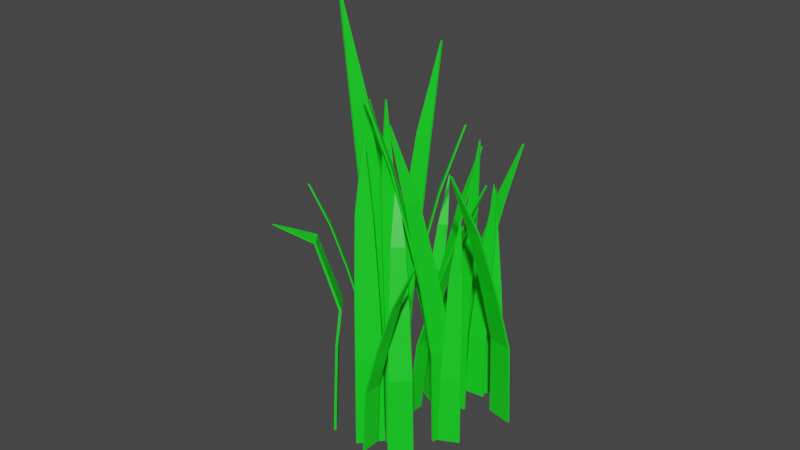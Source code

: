 # Source: Gras_01_rdy.blend  (saved by Blender 3.0.42; exported with 4.5.12 LTS)
import bpy
from mathutils import Matrix  # noqa: F401  (used for matrix-valued properties, if any)

bpy.ops.wm.read_factory_settings(use_empty=True)
scene = bpy.context.scene
scene.name = 'Scene'

# ---- collections
col_gras_01 = bpy.data.collections.new('Gras_01'); scene.collection.children.link(col_gras_01)

# ---- materials (node trees are filled in below, after node groups)
mat_material = bpy.data.materials.new('Material')
mat_material.alpha_threshold = 0.0
mat_material.use_transparent_shadow = False
mat_material.line_color = (0.0, 0.0, 0.0, 1.0)

# ---- material node trees
mat_material.use_nodes = True; mat_material.node_tree.nodes.clear()
_N = mat_material.node_tree.nodes; _L = mat_material.node_tree.links
n0 = _N.new('ShaderNodeOutputMaterial'); n0.name = 'Material Output'; n0.location = (300, 300)
n1 = _N.new('ShaderNodeBsdfPrincipled'); n1.name = 'Principled BSDF'; n1.location = (10, 300)
n1.distribution = 'GGX'
n1.subsurface_method = 'BURLEY'
n1.inputs[0].default_value = (0.009299, 0.8, 0.0178, 1.0)
n1.inputs[2].default_value = 0.4
n1.inputs[3].default_value = 1.45
n1.inputs[27].default_value = (0.0, 0.0, 0.0, 1.0)
n1.inputs[28].default_value = 1.0
_L.new(n1.outputs[0], n0.inputs[0])
n0.is_active_output = True

# ---- world
world_world = bpy.data.worlds.new('World'); scene.world = world_world
world_world.use_nodes = True; world_world.node_tree.nodes.clear()
_N = world_world.node_tree.nodes; _L = world_world.node_tree.links
n0 = _N.new('ShaderNodeOutputWorld'); n0.name = 'World Output'; n0.location = (300, 300)
n1 = _N.new('ShaderNodeBackground'); n1.name = 'Background'; n1.location = (10, 300)
n1.inputs[0].default_value = (0.05088, 0.05088, 0.05088, 1.0)
_L.new(n1.outputs[0], n0.inputs[0])
n0.is_active_output = True
world_world.color = (0.05088, 0.05088, 0.05088)
world_world.use_sun_shadow = False
world_world.sun_shadow_jitter_overblur = 0.0

# ---- meshes
me_cube_022 = bpy.data.meshes.new('Cube.022')
me_cube_022.from_pydata([(3.505, 1.992, 3.464), (3.709, 2.138, -0.3675), (3.507, 0.5428, 3.461), (3.709, 0.5657, -0.3676), (3.396, 1.993, 3.46), (3.591, 2.138, -0.3676), (3.398, 0.5443, 3.457), (3.591, 0.5657, -0.3677), (3.305, 1.708, 4.877), (3.304, 0.4726, 4.877), (3.183, 1.708, 4.877), (3.182, 0.4726, 4.877), (4.447, 1.133, 7.458), (4.452, 0.2568, 7.476), (4.347, 1.177, 7.506), (4.351, 0.3002, 7.524), (6.64, -0.5852, 7.566), (6.64, -0.6375, 7.566), (6.508, -0.587, 7.568), (6.508, -0.6394, 7.568), (2.506, 3.094, 3.377), (2.54, 3.245, -0.291), (1.181, 2.878, 3.377), (1.101, 3.01, -0.291), (2.489, 3.201, 3.377), (2.522, 3.353, -0.291), (1.163, 2.986, 3.377), (1.083, 3.118, -0.291), (2.499, 2.525, 6.162), (1.368, 2.342, 6.162), (2.482, 2.632, 6.162), (1.351, 2.45, 6.162), (2.443, 1.884, 8.975), (1.626, 1.754, 8.975), (2.426, 1.985, 8.975), (1.609, 1.854, 8.975), (2.028, 1.364, 11.73), (1.98, 1.356, 11.73), (2.01, 1.472, 11.73), (1.962, 1.464, 11.73), (-1.143, 1.923, 3.819), (-1.326, 1.984, -0.5399), (-1.205, 0.7201, 3.819), (-1.393, 0.6783, -0.5399), (-1.242, 1.929, 3.819), (-1.424, 1.989, -0.5399), (-1.304, 0.7252, 3.819), (-1.491, 0.6833, -0.5399), (-0.2666, 1.79, 7.129), (-0.3198, 0.7632, 7.129), (-0.3677, 1.795, 7.129), (-0.4209, 0.7684, 7.129), (0.7745, 1.593, 10.47), (0.7358, 0.8517, 10.47), (0.6801, 1.598, 10.47), (0.6414, 0.8566, 10.47), (2.127, 1.174, 13.56), (2.124, 1.13, 13.56), (2.028, 1.179, 13.56), (2.026, 1.135, 13.56), (0.8455, -0.3558, 3.932), (0.9996, -0.224, -0.653), (-0.2054, 0.3527, 3.932), (-0.1411, 0.5449, -0.653), (0.904, -0.269, 3.932), (1.057, -0.1383, -0.653), (-0.147, 0.4394, 3.932), (-0.08339, 0.6305, -0.653), (0.2496, -1.073, 7.414), (-0.6466, -0.4686, 7.414), (0.3091, -0.9848, 7.414), (-0.5871, -0.3804, 7.414), (-0.492, -1.905, 10.93), (-1.139, -1.468, 10.93), (-0.4364, -1.822, 10.93), (-1.084, -1.386, 10.93), (-1.603, -2.896, 14.18), (-1.641, -2.871, 14.18), (-1.546, -2.81, 14.18), (-1.583, -2.785, 14.18), (2.494, -2.903, 2.788), (2.35, -2.878, 0.2981), (2.588, -3.809, 2.788), (2.452, -3.863, 0.2981), (2.419, -2.91, 2.788), (2.276, -2.886, 0.2981), (2.513, -3.817, 2.788), (2.378, -3.87, 0.2981), (3.165, -2.901, 4.679), (3.245, -3.674, 4.679), (3.089, -2.909, 4.679), (3.168, -3.682, 4.679), (3.966, -2.927, 6.588), (4.024, -3.486, 6.588), (3.895, -2.934, 6.588), (3.952, -3.493, 6.588), (5.026, -3.083, 8.353), (5.029, -3.116, 8.353), (4.952, -3.091, 8.353), (4.955, -3.124, 8.353), (-4.97, 1.88, 3.274), (-5.157, 1.801, -0.1877), (-4.182, 0.8873, 3.274), (-4.301, 0.7235, -0.1877), (-5.052, 1.815, 3.274), (-5.238, 1.736, -0.1877), (-4.264, 0.8222, 3.274), (-4.382, 0.6592, -0.1877), (-4.186, 2.384, 5.902), (-3.514, 1.537, 5.902), (-4.269, 2.318, 5.902), (-3.597, 1.471, 5.902), (-3.228, 2.953, 8.557), (-2.743, 2.342, 8.557), (-3.306, 2.891, 8.557), (-2.82, 2.28, 8.557), (-1.869, 3.563, 11.01), (-1.841, 3.527, 11.01), (-1.95, 3.499, 11.01), (-1.922, 3.463, 11.01), (-1.518, -4.379, 2.29), (-1.06, -4.692, -0.05735), (-2.307, -4.179, 2.29), (-1.896, -4.49, -0.05735), (-1.502, -4.31, 2.29), (-1.039, -4.626, -0.05735), (-2.29, -4.11, 2.29), (-1.875, -4.424, -0.05735), (-1.248, -4.442, 4.072), (-1.94, -4.229, 4.072), (-1.232, -4.376, 4.072), (-1.924, -4.163, 4.072), (-1.664, -5.093, 5.872), (-2.171, -4.959, 5.872), (-1.639, -5.028, 5.872), (-2.147, -4.894, 5.872), (-2.26, -6.711, 7.535), (-2.288, -6.705, 7.535), (-2.248, -6.634, 7.535), (-2.276, -6.628, 7.535), (-1.643, 2.864, 2.454), (-1.578, 2.961, -0.2953), (-2.626, 3.079, 2.454), (-2.645, 3.193, -0.2953), (-1.625, 2.944, 2.454), (-1.56, 3.041, -0.2953), (-2.609, 3.159, 2.454), (-2.628, 3.274, -0.2953), (-1.804, 2.47, 4.542), (-2.643, 2.655, 4.542), (-1.787, 2.55, 4.542), (-2.626, 2.734, 4.542), (-2.02, 2.039, 6.65), (-2.626, 2.173, 6.65), (-2.004, 2.114, 6.65), (-2.61, 2.248, 6.65), (-2.453, 1.791, 8.718), (-2.488, 1.799, 8.718), (-2.435, 1.871, 8.718), (-2.471, 1.879, 8.718), (0.1065, -3.757, 3.459), (-0.005227, -3.903, -0.5501), (1.172, -4.187, 3.459), (1.151, -4.369, -0.5501), (0.07101, -3.845, 3.459), (-0.04023, -3.99, -0.5501), (1.136, -4.275, 3.459), (1.116, -4.456, -0.5501), (0.4993, -3.009, 6.503), (1.408, -3.375, 6.503), (0.4632, -3.098, 6.503), (1.372, -3.465, 6.503), (0.9996, -2.131, 9.578), (1.656, -2.396, 9.578), (0.9659, -2.215, 9.578), (1.622, -2.48, 9.578), (1.798, -1.043, 12.42), (1.836, -1.058, 12.42), (1.763, -1.13, 12.42), (1.801, -1.145, 12.42), (-1.159, 2.934, 3.434), (-1.26, 3.126, -0.2707), (-2.148, 2.006, 3.434), (-2.333, 2.119, -0.2707), (-1.236, 3.016, 3.434), (-1.336, 3.207, -0.2707), (-2.225, 2.088, 3.434), (-2.409, 2.199, -0.2707), (-0.552, 2.142, 6.247), (-1.396, 1.35, 6.247), (-0.63, 2.225, 6.247), (-1.474, 1.433, 6.247), (0.1398, 1.17, 9.089), (-0.4699, 0.5986, 9.089), (0.06699, 1.248, 9.089), (-0.5427, 0.6762, 9.089), (0.9101, -0.225, 11.71), (0.8744, -0.2585, 11.71), (0.8344, -0.1444, 11.71), (0.7987, -0.1779, 11.71), (-1.19, -0.4214, 2.607), (-0.7762, -0.7942, -0.8597), (-0.5554, 0.3072, 2.613), (-0.08809, -0.00331, -0.8541), (-1.129, -0.4737, 2.613), (-0.717, -0.8458, -0.8543), (-0.4954, 0.255, 2.618), (-0.02883, -0.05494, -0.8487), (-1.924, 0.2812, 5.199), (-1.383, 0.9026, 5.204), (-1.863, 0.228, 5.205), (-1.322, 0.8494, 5.209), (-2.734, 1.107, 7.809), (-2.344, 1.555, 7.812), (-2.677, 1.057, 7.814), (-2.287, 1.506, 7.817), (-3.611, 2.212, 10.2), (-3.588, 2.238, 10.2), (-3.552, 2.16, 10.2), (-3.529, 2.187, 10.2), (-1.145, -1.769, 2.637), (-0.9976, -1.744, -0.7339), (-1.539, -0.9245, 2.637), (-1.425, -0.8278, -0.7339), (-1.075, -1.736, 2.637), (-0.9287, -1.712, -0.7339), (-1.469, -0.892, 2.637), (-1.357, -0.7956, -0.7339), (-1.792, -1.995, 5.197), (-2.128, -1.275, 5.197), (-1.721, -1.962, 5.197), (-2.057, -1.242, 5.197), (-2.574, -2.239, 7.782), (-2.817, -1.719, 7.782), (-2.508, -2.208, 7.782), (-2.75, -1.688, 7.782), (-3.65, -2.443, 10.17), (-3.664, -2.412, 10.17), (-3.581, -2.411, 10.17), (-3.595, -2.38, 10.17), (0.9044, 3.935, 2.901), (0.9425, 4.116, -0.2658), (-0.2529, 3.862, 2.901), (-0.3136, 4.037, -0.2658), (0.8984, 4.03, 2.901), (0.9365, 4.211, -0.2658), (-0.2589, 3.957, 2.901), (-0.3196, 4.131, -0.2658), (0.873, 3.082, 5.306), (-0.1141, 3.02, 5.306), (0.8668, 3.179, 5.306), (-0.1203, 3.117, 5.306), (0.7999, 2.065, 7.735), (0.08679, 2.02, 7.735), (0.7941, 2.156, 7.735), (0.08104, 2.111, 7.735), (0.5477, 0.7263, 9.979), (0.5059, 0.7237, 9.979), (0.5418, 0.8206, 9.979), (0.4999, 0.818, 9.979), (0.006534, -2.381, 2.873), (0.164, -2.433, -0.8763), (0.05606, -1.346, 2.873), (0.2177, -1.309, -0.8763), (0.09198, -2.385, 2.873), (0.2484, -2.437, -0.8763), (0.1415, -1.35, 2.873), (0.3021, -1.313, -0.8763), (-0.7478, -2.269, 5.721), (-0.7053, -1.386, 5.721), (-0.6608, -2.273, 5.721), (-0.6184, -1.39, 5.721), (-1.644, -2.103, 8.597), (-1.613, -1.465, 8.597), (-1.563, -2.107, 8.597), (-1.532, -1.469, 8.597), (-2.808, -1.747, 11.25), (-2.807, -1.709, 11.25), (-2.724, -1.751, 11.25), (-2.722, -1.713, 11.25), (1.067, 2.017, 3.281), (1.063, 2.151, -0.9308), (-0.00094, 1.554, 3.281), (-0.09588, 1.648, -0.9308), (1.03, 2.104, 3.281), (1.026, 2.238, -0.9308), (-0.0386, 1.641, 3.281), (-0.1336, 1.735, -0.9308), (1.182, 1.537, 6.479), (0.2702, 1.144, 6.479), (1.144, 1.624, 6.479), (0.2327, 1.231, 6.479), (1.27, 0.9873, 9.709), (0.6113, 0.7041, 9.709), (1.235, 1.068, 9.709), (0.5761, 0.7851, 9.709), (1.032, 0.4618, 12.88), (0.9933, 0.4451, 12.88), (0.9942, 0.5489, 12.88), (0.9556, 0.5322, 12.88), (-3.258, -0.9184, 2.605), (-3.166, -0.8526, -0.07055), (-4.082, -0.3884, 2.605), (-4.061, -0.2779, -0.07055), (-3.215, -0.8513, 2.605), (-3.123, -0.7854, -0.07055), (-4.039, -0.3213, 2.605), (-4.018, -0.2107, -0.07055), (-3.539, -1.223, 4.638), (-4.242, -0.7702, 4.638), (-3.496, -1.156, 4.638), (-4.199, -0.7034, 4.638), (-3.882, -1.543, 6.69), (-4.389, -1.215, 6.69), (-3.842, -1.48, 6.69), (-4.349, -1.152, 6.69), (-4.361, -1.623, 8.703), (-4.391, -1.603, 8.703), (-4.318, -1.555, 8.703), (-4.348, -1.536, 8.703), (-2.363, -1.28, 2.614), (-2.268, -1.221, -0.8925), (-3.143, -0.7046, 2.614), (-3.115, -0.5968, -0.8925), (-2.316, -1.216, 2.614), (-2.221, -1.157, -0.8925), (-3.096, -0.6411, 2.614), (-3.068, -0.5332, -0.8925), (-2.66, -1.563, 5.277), (-3.325, -1.071, 5.277), (-2.613, -1.5, 5.277), (-3.278, -1.008, 5.277), (-3.019, -1.857, 7.967), (-3.499, -1.501, 7.967), (-2.975, -1.798, 7.967), (-3.455, -1.442, 7.967), (-3.497, -1.906, 10.6), (-3.525, -1.885, 10.6), (-3.45, -1.842, 10.6), (-3.478, -1.821, 10.6), (1.323, 3.646, 2.576), (1.409, 3.518, -0.06214), (1.95, 4.38, 2.576), (2.09, 4.314, -0.06214), (1.383, 3.594, 2.576), (1.469, 3.466, -0.06214), (2.011, 4.328, 2.576), (2.15, 4.263, -0.06214), (0.8312, 4.159, 4.579), (1.367, 4.785, 4.579), (0.8929, 4.106, 4.579), (1.428, 4.732, 4.579), (0.2659, 4.793, 6.602), (0.6529, 5.245, 6.602), (0.3235, 4.744, 6.602), (0.7105, 5.196, 6.602), (-0.388, 5.72, 8.471), (-0.3653, 5.747, 8.471), (-0.3281, 5.669, 8.471), (-0.3054, 5.696, 8.471), (-0.914, -2.357, 2.382), (-1.024, -2.248, -0.2562), (-1.388, -3.199, 2.382), (-1.538, -3.162, -0.2562), (-0.9835, -2.318, 2.382), (-1.092, -2.21, -0.2562), (-1.457, -3.16, 2.382), (-1.607, -3.123, -0.2562), (-0.3327, -2.766, 4.385), (-0.7371, -3.484, 4.385), (-0.4034, -2.726, 4.385), (-0.8078, -3.444, 4.385), (0.3445, -3.278, 6.408), (0.05222, -3.797, 6.408), (0.2785, -3.241, 6.408), (-0.0138, -3.76, 6.408), (1.165, -4.062, 8.277), (1.148, -4.092, 8.277), (1.097, -4.023, 8.277), (1.08, -4.054, 8.277), (-2.958, -3.193, 2.793), (-2.783, -3.146, -0.2853), (-3.531, -2.222, 2.793), (-3.406, -2.093, -0.2853), (-2.877, -3.146, 2.793), (-2.704, -3.1, -0.2853), (-3.451, -2.175, 2.793), (-3.326, -2.046, -0.2853), (-3.71, -3.541, 5.131), (-4.199, -2.713, 5.131), (-3.629, -3.493, 5.131), (-4.117, -2.665, 5.131), (-4.624, -3.926, 7.492), (-4.977, -3.327, 7.492), (-4.548, -3.881, 7.492), (-4.901, -3.282, 7.492), (-5.895, -4.297, 9.674), (-5.916, -4.262, 9.674), (-5.816, -4.25, 9.674), (-5.837, -4.215, 9.674), (1.696, 1.372, 4.433), (1.631, 1.595, -0.8087), (0.4643, 0.6089, 4.433), (0.2941, 0.7661, -0.8087), (1.633, 1.474, 4.433), (1.569, 1.695, -0.8087), (0.4013, 0.7105, 4.433), (0.2319, 0.8664, -0.8087), (2.164, 0.4145, 8.414), (1.114, -0.2363, 8.414), (2.1, 0.5179, 8.414), (1.05, -0.1329, 8.414), (2.684, -0.7489, 12.43), (1.925, -1.219, 12.43), (2.624, -0.6522, 12.43), (1.865, -1.122, 12.43), (3.196, -2.372, 16.15), (3.151, -2.4, 16.15), (3.134, -2.272, 16.15), (3.089, -2.3, 16.15), (2.288, -0.541, 3.073), (2.297, -0.3548, -0.1111), (1.15, -0.795, 3.073), (1.062, -0.6306, -0.1111), (2.267, -0.4471, 3.073), (2.277, -0.262, -0.1111), (1.129, -0.7011, 3.073), (1.042, -0.5378, -0.1111), (2.39, -1.393, 5.491), (1.42, -1.609, 5.491), (2.369, -1.297, 5.491), (1.398, -1.514, 5.491), (2.477, -2.414, 7.933), (1.776, -2.57, 7.933), (2.457, -2.325, 7.933), (1.756, -2.481, 7.933), (2.436, -3.783, 10.19), (2.395, -3.792, 10.19), (2.416, -3.691, 10.19), (2.375, -3.7, 10.19), (-4.018, -1.228, 2.355), (-4.001, -1.114, -0.3677), (-4.989, -1.453, 2.355), (-5.055, -1.359, -0.3677), (-4.036, -1.149, 2.355), (-4.019, -1.035, -0.3677), (-5.008, -1.374, 2.355), (-5.073, -1.28, -0.3677), (-3.995, -1.649, 4.423), (-4.824, -1.841, 4.423), (-4.013, -1.571, 4.423), (-4.842, -1.762, 4.423), (-4.005, -2.127, 6.512), (-4.604, -2.264, 6.512), (-4.022, -2.053, 6.512), (-4.621, -2.19, 6.512), (-4.287, -2.533, 8.56), (-4.322, -2.541, 8.56), (-4.305, -2.453, 8.56), (-4.34, -2.462, 8.56)], [], [(0, 4, 10, 8), (3, 2, 6, 7), (7, 6, 4, 5), (5, 1, 3, 7), (1, 0, 2, 3), (5, 4, 0, 1), (11, 9, 13, 15), (6, 2, 9, 11), (4, 6, 11, 10), (2, 0, 8, 9), (12, 14, 18, 16), (8, 10, 14, 12), (9, 8, 12, 13), (10, 11, 15, 14), (16, 18, 19, 17), (13, 12, 16, 17), (14, 15, 19, 18), (15, 13, 17, 19), (20, 24, 30, 28), (23, 22, 26, 27), (27, 26, 24, 25), (25, 21, 23, 27), (21, 20, 22, 23), (25, 24, 20, 21), (31, 29, 33, 35), (26, 22, 29, 31), (24, 26, 31, 30), (22, 20, 28, 29), (32, 34, 38, 36), (28, 30, 34, 32), (29, 28, 32, 33), (30, 31, 35, 34), (36, 38, 39, 37), (33, 32, 36, 37), (34, 35, 39, 38), (35, 33, 37, 39), (40, 44, 50, 48), (43, 42, 46, 47), (47, 46, 44, 45), (45, 41, 43, 47), (41, 40, 42, 43), (45, 44, 40, 41), (51, 49, 53, 55), (46, 42, 49, 51), (44, 46, 51, 50), (42, 40, 48, 49), (52, 54, 58, 56), (48, 50, 54, 52), (49, 48, 52, 53), (50, 51, 55, 54), (56, 58, 59, 57), (53, 52, 56, 57), (54, 55, 59, 58), (55, 53, 57, 59), (60, 64, 70, 68), (63, 62, 66, 67), (67, 66, 64, 65), (65, 61, 63, 67), (61, 60, 62, 63), (65, 64, 60, 61), (71, 69, 73, 75), (66, 62, 69, 71), (64, 66, 71, 70), (62, 60, 68, 69), (72, 74, 78, 76), (68, 70, 74, 72), (69, 68, 72, 73), (70, 71, 75, 74), (76, 78, 79, 77), (73, 72, 76, 77), (74, 75, 79, 78), (75, 73, 77, 79), (80, 84, 90, 88), (83, 82, 86, 87), (87, 86, 84, 85), (85, 81, 83, 87), (81, 80, 82, 83), (85, 84, 80, 81), (91, 89, 93, 95), (86, 82, 89, 91), (84, 86, 91, 90), (82, 80, 88, 89), (92, 94, 98, 96), (88, 90, 94, 92), (89, 88, 92, 93), (90, 91, 95, 94), (96, 98, 99, 97), (93, 92, 96, 97), (94, 95, 99, 98), (95, 93, 97, 99), (100, 104, 110, 108), (103, 102, 106, 107), (107, 106, 104, 105), (105, 101, 103, 107), (101, 100, 102, 103), (105, 104, 100, 101), (111, 109, 113, 115), (106, 102, 109, 111), (104, 106, 111, 110), (102, 100, 108, 109), (112, 114, 118, 116), (108, 110, 114, 112), (109, 108, 112, 113), (110, 111, 115, 114), (116, 118, 119, 117), (113, 112, 116, 117), (114, 115, 119, 118), (115, 113, 117, 119), (120, 124, 130, 128), (123, 122, 126, 127), (127, 126, 124, 125), (125, 121, 123, 127), (121, 120, 122, 123), (125, 124, 120, 121), (131, 129, 133, 135), (126, 122, 129, 131), (124, 126, 131, 130), (122, 120, 128, 129), (132, 134, 138, 136), (128, 130, 134, 132), (129, 128, 132, 133), (130, 131, 135, 134), (136, 138, 139, 137), (133, 132, 136, 137), (134, 135, 139, 138), (135, 133, 137, 139), (140, 144, 150, 148), (143, 142, 146, 147), (147, 146, 144, 145), (145, 141, 143, 147), (141, 140, 142, 143), (145, 144, 140, 141), (151, 149, 153, 155), (146, 142, 149, 151), (144, 146, 151, 150), (142, 140, 148, 149), (152, 154, 158, 156), (148, 150, 154, 152), (149, 148, 152, 153), (150, 151, 155, 154), (156, 158, 159, 157), (153, 152, 156, 157), (154, 155, 159, 158), (155, 153, 157, 159), (160, 164, 170, 168), (163, 162, 166, 167), (167, 166, 164, 165), (165, 161, 163, 167), (161, 160, 162, 163), (165, 164, 160, 161), (171, 169, 173, 175), (166, 162, 169, 171), (164, 166, 171, 170), (162, 160, 168, 169), (172, 174, 178, 176), (168, 170, 174, 172), (169, 168, 172, 173), (170, 171, 175, 174), (176, 178, 179, 177), (173, 172, 176, 177), (174, 175, 179, 178), (175, 173, 177, 179), (180, 184, 190, 188), (183, 182, 186, 187), (187, 186, 184, 185), (185, 181, 183, 187), (181, 180, 182, 183), (185, 184, 180, 181), (191, 189, 193, 195), (186, 182, 189, 191), (184, 186, 191, 190), (182, 180, 188, 189), (192, 194, 198, 196), (188, 190, 194, 192), (189, 188, 192, 193), (190, 191, 195, 194), (196, 198, 199, 197), (193, 192, 196, 197), (194, 195, 199, 198), (195, 193, 197, 199), (200, 204, 210, 208), (203, 202, 206, 207), (207, 206, 204, 205), (205, 201, 203, 207), (201, 200, 202, 203), (205, 204, 200, 201), (211, 209, 213, 215), (206, 202, 209, 211), (204, 206, 211, 210), (202, 200, 208, 209), (212, 214, 218, 216), (208, 210, 214, 212), (209, 208, 212, 213), (210, 211, 215, 214), (216, 218, 219, 217), (213, 212, 216, 217), (214, 215, 219, 218), (215, 213, 217, 219), (220, 224, 230, 228), (223, 222, 226, 227), (227, 226, 224, 225), (225, 221, 223, 227), (221, 220, 222, 223), (225, 224, 220, 221), (231, 229, 233, 235), (226, 222, 229, 231), (224, 226, 231, 230), (222, 220, 228, 229), (232, 234, 238, 236), (228, 230, 234, 232), (229, 228, 232, 233), (230, 231, 235, 234), (236, 238, 239, 237), (233, 232, 236, 237), (234, 235, 239, 238), (235, 233, 237, 239), (240, 244, 250, 248), (243, 242, 246, 247), (247, 246, 244, 245), (245, 241, 243, 247), (241, 240, 242, 243), (245, 244, 240, 241), (251, 249, 253, 255), (246, 242, 249, 251), (244, 246, 251, 250), (242, 240, 248, 249), (252, 254, 258, 256), (248, 250, 254, 252), (249, 248, 252, 253), (250, 251, 255, 254), (256, 258, 259, 257), (253, 252, 256, 257), (254, 255, 259, 258), (255, 253, 257, 259), (260, 264, 270, 268), (263, 262, 266, 267), (267, 266, 264, 265), (265, 261, 263, 267), (261, 260, 262, 263), (265, 264, 260, 261), (271, 269, 273, 275), (266, 262, 269, 271), (264, 266, 271, 270), (262, 260, 268, 269), (272, 274, 278, 276), (268, 270, 274, 272), (269, 268, 272, 273), (270, 271, 275, 274), (276, 278, 279, 277), (273, 272, 276, 277), (274, 275, 279, 278), (275, 273, 277, 279), (280, 284, 290, 288), (283, 282, 286, 287), (287, 286, 284, 285), (285, 281, 283, 287), (281, 280, 282, 283), (285, 284, 280, 281), (291, 289, 293, 295), (286, 282, 289, 291), (284, 286, 291, 290), (282, 280, 288, 289), (292, 294, 298, 296), (288, 290, 294, 292), (289, 288, 292, 293), (290, 291, 295, 294), (296, 298, 299, 297), (293, 292, 296, 297), (294, 295, 299, 298), (295, 293, 297, 299), (300, 304, 310, 308), (303, 302, 306, 307), (307, 306, 304, 305), (305, 301, 303, 307), (301, 300, 302, 303), (305, 304, 300, 301), (311, 309, 313, 315), (306, 302, 309, 311), (304, 306, 311, 310), (302, 300, 308, 309), (312, 314, 318, 316), (308, 310, 314, 312), (309, 308, 312, 313), (310, 311, 315, 314), (316, 318, 319, 317), (313, 312, 316, 317), (314, 315, 319, 318), (315, 313, 317, 319), (320, 324, 330, 328), (323, 322, 326, 327), (327, 326, 324, 325), (325, 321, 323, 327), (321, 320, 322, 323), (325, 324, 320, 321), (331, 329, 333, 335), (326, 322, 329, 331), (324, 326, 331, 330), (322, 320, 328, 329), (332, 334, 338, 336), (328, 330, 334, 332), (329, 328, 332, 333), (330, 331, 335, 334), (336, 338, 339, 337), (333, 332, 336, 337), (334, 335, 339, 338), (335, 333, 337, 339), (340, 344, 350, 348), (343, 342, 346, 347), (347, 346, 344, 345), (345, 341, 343, 347), (341, 340, 342, 343), (345, 344, 340, 341), (351, 349, 353, 355), (346, 342, 349, 351), (344, 346, 351, 350), (342, 340, 348, 349), (352, 354, 358, 356), (348, 350, 354, 352), (349, 348, 352, 353), (350, 351, 355, 354), (356, 358, 359, 357), (353, 352, 356, 357), (354, 355, 359, 358), (355, 353, 357, 359), (360, 364, 370, 368), (363, 362, 366, 367), (367, 366, 364, 365), (365, 361, 363, 367), (361, 360, 362, 363), (365, 364, 360, 361), (371, 369, 373, 375), (366, 362, 369, 371), (364, 366, 371, 370), (362, 360, 368, 369), (372, 374, 378, 376), (368, 370, 374, 372), (369, 368, 372, 373), (370, 371, 375, 374), (376, 378, 379, 377), (373, 372, 376, 377), (374, 375, 379, 378), (375, 373, 377, 379), (380, 384, 390, 388), (383, 382, 386, 387), (387, 386, 384, 385), (385, 381, 383, 387), (381, 380, 382, 383), (385, 384, 380, 381), (391, 389, 393, 395), (386, 382, 389, 391), (384, 386, 391, 390), (382, 380, 388, 389), (392, 394, 398, 396), (388, 390, 394, 392), (389, 388, 392, 393), (390, 391, 395, 394), (396, 398, 399, 397), (393, 392, 396, 397), (394, 395, 399, 398), (395, 393, 397, 399), (400, 404, 410, 408), (403, 402, 406, 407), (407, 406, 404, 405), (405, 401, 403, 407), (401, 400, 402, 403), (405, 404, 400, 401), (411, 409, 413, 415), (406, 402, 409, 411), (404, 406, 411, 410), (402, 400, 408, 409), (412, 414, 418, 416), (408, 410, 414, 412), (409, 408, 412, 413), (410, 411, 415, 414), (416, 418, 419, 417), (413, 412, 416, 417), (414, 415, 419, 418), (415, 413, 417, 419), (420, 424, 430, 428), (423, 422, 426, 427), (427, 426, 424, 425), (425, 421, 423, 427), (421, 420, 422, 423), (425, 424, 420, 421), (431, 429, 433, 435), (426, 422, 429, 431), (424, 426, 431, 430), (422, 420, 428, 429), (432, 434, 438, 436), (428, 430, 434, 432), (429, 428, 432, 433), (430, 431, 435, 434), (436, 438, 439, 437), (433, 432, 436, 437), (434, 435, 439, 438), (435, 433, 437, 439), (440, 444, 450, 448), (443, 442, 446, 447), (447, 446, 444, 445), (445, 441, 443, 447), (441, 440, 442, 443), (445, 444, 440, 441), (451, 449, 453, 455), (446, 442, 449, 451), (444, 446, 451, 450), (442, 440, 448, 449), (452, 454, 458, 456), (448, 450, 454, 452), (449, 448, 452, 453), (450, 451, 455, 454), (456, 458, 459, 457), (453, 452, 456, 457), (454, 455, 459, 458), (455, 453, 457, 459)])
_uv = me_cube_022.uv_layers.new(name='UVMap')
_uv.uv.foreach_set('vector', [0.625, 0.5, 0.625, 0.25, 0.625, 0.25, 0.625, 0.5, 0.375, 0.75, 0.625, 0.75, 0.625, 1.0, 0.375, 1.0, 0.375, 0.0, 0.625, 0.0, 0.625, 0.25, 0.375, 0.25, 0.125, 0.5, 0.375, 0.5, 0.375, 0.75, 0.125, 0.75, 0.375, 0.5, 0.625, 0.5, 0.625, 0.75, 0.375, 0.75, 0.375, 0.25, 0.625, 0.25, 0.625, 0.5, 0.375, 0.5, 0.625, 1.0, 0.625, 0.75, 0.625, 0.75, 0.625, 1.0, 0.625, 1.0, 0.625, 0.75, 0.625, 0.75, 0.625, 1.0, 0.625, 0.25, 0.625, 0.0, 0.625, 0.0, 0.625, 0.25, 0.625, 0.75, 0.625, 0.5, 0.625, 0.5, 0.625, 0.75, 0.625, 0.5, 0.625, 0.25, 0.625, 0.25, 0.625, 0.5, 0.625, 0.5, 0.625, 0.25, 0.625, 0.25, 0.625, 0.5, 0.625, 0.75, 0.625, 0.5, 0.625, 0.5, 0.625, 0.75, 0.625, 0.25, 0.625, 0.0, 0.625, 0.0, 0.625, 0.25, 0.625, 0.5, 0.875, 0.5, 0.875, 0.75, 0.625, 0.75, 0.625, 0.75, 0.625, 0.5, 0.625, 0.5, 0.625, 0.75, 0.625, 0.25, 0.625, 0.0, 0.625, 0.0, 0.625, 0.25, 0.625, 1.0, 0.625, 0.75, 0.625, 0.75, 0.625, 1.0, 0.625, 0.5, 0.625, 0.25, 0.625, 0.25, 0.625, 0.5, 0.375, 0.75, 0.625, 0.75, 0.625, 1.0, 0.375, 1.0, 0.375, 0.0, 0.625, 0.0, 0.625, 0.25, 0.375, 0.25, 0.125, 0.5, 0.375, 0.5, 0.375, 0.75, 0.125, 0.75, 0.375, 0.5, 0.625, 0.5, 0.625, 0.75, 0.375, 0.75, 0.375, 0.25, 0.625, 0.25, 0.625, 0.5, 0.375, 0.5, 0.625, 1.0, 0.625, 0.75, 0.625, 0.75, 0.625, 1.0, 0.625, 1.0, 0.625, 0.75, 0.625, 0.75, 0.625, 1.0, 0.625, 0.25, 0.625, 0.0, 0.625, 0.0, 0.625, 0.25, 0.625, 0.75, 0.625, 0.5, 0.625, 0.5, 0.625, 0.75, 0.625, 0.5, 0.625, 0.25, 0.625, 0.25, 0.625, 0.5, 0.625, 0.5, 0.625, 0.25, 0.625, 0.25, 0.625, 0.5, 0.625, 0.75, 0.625, 0.5, 0.625, 0.5, 0.625, 0.75, 0.625, 0.25, 0.625, 0.0, 0.625, 0.0, 0.625, 0.25, 0.625, 0.5, 0.875, 0.5, 0.875, 0.75, 0.625, 0.75, 0.625, 0.75, 0.625, 0.5, 0.625, 0.5, 0.625, 0.75, 0.625, 0.25, 0.625, 0.0, 0.625, 0.0, 0.625, 0.25, 0.625, 1.0, 0.625, 0.75, 0.625, 0.75, 0.625, 1.0, 0.625, 0.5, 0.625, 0.25, 0.625, 0.25, 0.625, 0.5, 0.375, 0.75, 0.625, 0.75, 0.625, 1.0, 0.375, 1.0, 0.375, 0.0, 0.625, 0.0, 0.625, 0.25, 0.375, 0.25, 0.125, 0.5, 0.375, 0.5, 0.375, 0.75, 0.125, 0.75, 0.375, 0.5, 0.625, 0.5, 0.625, 0.75, 0.375, 0.75, 0.375, 0.25, 0.625, 0.25, 0.625, 0.5, 0.375, 0.5, 0.625, 1.0, 0.625, 0.75, 0.625, 0.75, 0.625, 1.0, 0.625, 1.0, 0.625, 0.75, 0.625, 0.75, 0.625, 1.0, 0.625, 0.25, 0.625, 0.0, 0.625, 0.0, 0.625, 0.25, 0.625, 0.75, 0.625, 0.5, 0.625, 0.5, 0.625, 0.75, 0.625, 0.5, 0.625, 0.25, 0.625, 0.25, 0.625, 0.5, 0.625, 0.5, 0.625, 0.25, 0.625, 0.25, 0.625, 0.5, 0.625, 0.75, 0.625, 0.5, 0.625, 0.5, 0.625, 0.75, 0.625, 0.25, 0.625, 0.0, 0.625, 0.0, 0.625, 0.25, 0.625, 0.5, 0.875, 0.5, 0.875, 0.75, 0.625, 0.75, 0.625, 0.75, 0.625, 0.5, 0.625, 0.5, 0.625, 0.75, 0.625, 0.25, 0.625, 0.0, 0.625, 0.0, 0.625, 0.25, 0.625, 1.0, 0.625, 0.75, 0.625, 0.75, 0.625, 1.0, 0.625, 0.5, 0.625, 0.25, 0.625, 0.25, 0.625, 0.5, 0.375, 0.75, 0.625, 0.75, 0.625, 1.0, 0.375, 1.0, 0.375, 0.0, 0.625, 0.0, 0.625, 0.25, 0.375, 0.25, 0.125, 0.5, 0.375, 0.5, 0.375, 0.75, 0.125, 0.75, 0.375, 0.5, 0.625, 0.5, 0.625, 0.75, 0.375, 0.75, 0.375, 0.25, 0.625, 0.25, 0.625, 0.5, 0.375, 0.5, 0.625, 1.0, 0.625, 0.75, 0.625, 0.75, 0.625, 1.0, 0.625, 1.0, 0.625, 0.75, 0.625, 0.75, 0.625, 1.0, 0.625, 0.25, 0.625, 0.0, 0.625, 0.0, 0.625, 0.25, 0.625, 0.75, 0.625, 0.5, 0.625, 0.5, 0.625, 0.75, 0.625, 0.5, 0.625, 0.25, 0.625, 0.25, 0.625, 0.5, 0.625, 0.5, 0.625, 0.25, 0.625, 0.25, 0.625, 0.5, 0.625, 0.75, 0.625, 0.5, 0.625, 0.5, 0.625, 0.75, 0.625, 0.25, 0.625, 0.0, 0.625, 0.0, 0.625, 0.25, 0.625, 0.5, 0.875, 0.5, 0.875, 0.75, 0.625, 0.75, 0.625, 0.75, 0.625, 0.5, 0.625, 0.5, 0.625, 0.75, 0.625, 0.25, 0.625, 0.0, 0.625, 0.0, 0.625, 0.25, 0.625, 1.0, 0.625, 0.75, 0.625, 0.75, 0.625, 1.0, 0.625, 0.5, 0.625, 0.25, 0.625, 0.25, 0.625, 0.5, 0.375, 0.75, 0.625, 0.75, 0.625, 1.0, 0.375, 1.0, 0.375, 0.0, 0.625, 0.0, 0.625, 0.25, 0.375, 0.25, 0.125, 0.5, 0.375, 0.5, 0.375, 0.75, 0.125, 0.75, 0.375, 0.5, 0.625, 0.5, 0.625, 0.75, 0.375, 0.75, 0.375, 0.25, 0.625, 0.25, 0.625, 0.5, 0.375, 0.5, 0.625, 1.0, 0.625, 0.75, 0.625, 0.75, 0.625, 1.0, 0.625, 1.0, 0.625, 0.75, 0.625, 0.75, 0.625, 1.0, 0.625, 0.25, 0.625, 0.0, 0.625, 0.0, 0.625, 0.25, 0.625, 0.75, 0.625, 0.5, 0.625, 0.5, 0.625, 0.75, 0.625, 0.5, 0.625, 0.25, 0.625, 0.25, 0.625, 0.5, 0.625, 0.5, 0.625, 0.25, 0.625, 0.25, 0.625, 0.5, 0.625, 0.75, 0.625, 0.5, 0.625, 0.5, 0.625, 0.75, 0.625, 0.25, 0.625, 0.0, 0.625, 0.0, 0.625, 0.25, 0.625, 0.5, 0.875, 0.5, 0.875, 0.75, 0.625, 0.75, 0.625, 0.75, 0.625, 0.5, 0.625, 0.5, 0.625, 0.75, 0.625, 0.25, 0.625, 0.0, 0.625, 0.0, 0.625, 0.25, 0.625, 1.0, 0.625, 0.75, 0.625, 0.75, 0.625, 1.0, 0.625, 0.5, 0.625, 0.25, 0.625, 0.25, 0.625, 0.5, 0.375, 0.75, 0.625, 0.75, 0.625, 1.0, 0.375, 1.0, 0.375, 0.0, 0.625, 0.0, 0.625, 0.25, 0.375, 0.25, 0.125, 0.5, 0.375, 0.5, 0.375, 0.75, 0.125, 0.75, 0.375, 0.5, 0.625, 0.5, 0.625, 0.75, 0.375, 0.75, 0.375, 0.25, 0.625, 0.25, 0.625, 0.5, 0.375, 0.5, 0.625, 1.0, 0.625, 0.75, 0.625, 0.75, 0.625, 1.0, 0.625, 1.0, 0.625, 0.75, 0.625, 0.75, 0.625, 1.0, 0.625, 0.25, 0.625, 0.0, 0.625, 0.0, 0.625, 0.25, 0.625, 0.75, 0.625, 0.5, 0.625, 0.5, 0.625, 0.75, 0.625, 0.5, 0.625, 0.25, 0.625, 0.25, 0.625, 0.5, 0.625, 0.5, 0.625, 0.25, 0.625, 0.25, 0.625, 0.5, 0.625, 0.75, 0.625, 0.5, 0.625, 0.5, 0.625, 0.75, 0.625, 0.25, 0.625, 0.0, 0.625, 0.0, 0.625, 0.25, 0.625, 0.5, 0.875, 0.5, 0.875, 0.75, 0.625, 0.75, 0.625, 0.75, 0.625, 0.5, 0.625, 0.5, 0.625, 0.75, 0.625, 0.25, 0.625, 0.0, 0.625, 0.0, 0.625, 0.25, 0.625, 1.0, 0.625, 0.75, 0.625, 0.75, 0.625, 1.0, 0.625, 0.5, 0.625, 0.25, 0.625, 0.25, 0.625, 0.5, 0.375, 0.75, 0.625, 0.75, 0.625, 1.0, 0.375, 1.0, 0.375, 0.0, 0.625, 0.0, 0.625, 0.25, 0.375, 0.25, 0.125, 0.5, 0.375, 0.5, 0.375, 0.75, 0.125, 0.75, 0.375, 0.5, 0.625, 0.5, 0.625, 0.75, 0.375, 0.75, 0.375, 0.25, 0.625, 0.25, 0.625, 0.5, 0.375, 0.5, 0.625, 1.0, 0.625, 0.75, 0.625, 0.75, 0.625, 1.0, 0.625, 1.0, 0.625, 0.75, 0.625, 0.75, 0.625, 1.0, 0.625, 0.25, 0.625, 0.0, 0.625, 0.0, 0.625, 0.25, 0.625, 0.75, 0.625, 0.5, 0.625, 0.5, 0.625, 0.75, 0.625, 0.5, 0.625, 0.25, 0.625, 0.25, 0.625, 0.5, 0.625, 0.5, 0.625, 0.25, 0.625, 0.25, 0.625, 0.5, 0.625, 0.75, 0.625, 0.5, 0.625, 0.5, 0.625, 0.75, 0.625, 0.25, 0.625, 0.0, 0.625, 0.0, 0.625, 0.25, 0.625, 0.5, 0.875, 0.5, 0.875, 0.75, 0.625, 0.75, 0.625, 0.75, 0.625, 0.5, 0.625, 0.5, 0.625, 0.75, 0.625, 0.25, 0.625, 0.0, 0.625, 0.0, 0.625, 0.25, 0.625, 1.0, 0.625, 0.75, 0.625, 0.75, 0.625, 1.0, 0.625, 0.5, 0.625, 0.25, 0.625, 0.25, 0.625, 0.5, 0.375, 0.75, 0.625, 0.75, 0.625, 1.0, 0.375, 1.0, 0.375, 0.0, 0.625, 0.0, 0.625, 0.25, 0.375, 0.25, 0.125, 0.5, 0.375, 0.5, 0.375, 0.75, 0.125, 0.75, 0.375, 0.5, 0.625, 0.5, 0.625, 0.75, 0.375, 0.75, 0.375, 0.25, 0.625, 0.25, 0.625, 0.5, 0.375, 0.5, 0.625, 1.0, 0.625, 0.75, 0.625, 0.75, 0.625, 1.0, 0.625, 1.0, 0.625, 0.75, 0.625, 0.75, 0.625, 1.0, 0.625, 0.25, 0.625, 0.0, 0.625, 0.0, 0.625, 0.25, 0.625, 0.75, 0.625, 0.5, 0.625, 0.5, 0.625, 0.75, 0.625, 0.5, 0.625, 0.25, 0.625, 0.25, 0.625, 0.5, 0.625, 0.5, 0.625, 0.25, 0.625, 0.25, 0.625, 0.5, 0.625, 0.75, 0.625, 0.5, 0.625, 0.5, 0.625, 0.75, 0.625, 0.25, 0.625, 0.0, 0.625, 0.0, 0.625, 0.25, 0.625, 0.5, 0.875, 0.5, 0.875, 0.75, 0.625, 0.75, 0.625, 0.75, 0.625, 0.5, 0.625, 0.5, 0.625, 0.75, 0.625, 0.25, 0.625, 0.0, 0.625, 0.0, 0.625, 0.25, 0.625, 1.0, 0.625, 0.75, 0.625, 0.75, 0.625, 1.0, 0.625, 0.5, 0.625, 0.25, 0.625, 0.25, 0.625, 0.5, 0.375, 0.75, 0.625, 0.75, 0.625, 1.0, 0.375, 1.0, 0.375, 0.0, 0.625, 0.0, 0.625, 0.25, 0.375, 0.25, 0.125, 0.5, 0.375, 0.5, 0.375, 0.75, 0.125, 0.75, 0.375, 0.5, 0.625, 0.5, 0.625, 0.75, 0.375, 0.75, 0.375, 0.25, 0.625, 0.25, 0.625, 0.5, 0.375, 0.5, 0.625, 1.0, 0.625, 0.75, 0.625, 0.75, 0.625, 1.0, 0.625, 1.0, 0.625, 0.75, 0.625, 0.75, 0.625, 1.0, 0.625, 0.25, 0.625, 0.0, 0.625, 0.0, 0.625, 0.25, 0.625, 0.75, 0.625, 0.5, 0.625, 0.5, 0.625, 0.75, 0.625, 0.5, 0.625, 0.25, 0.625, 0.25, 0.625, 0.5, 0.625, 0.5, 0.625, 0.25, 0.625, 0.25, 0.625, 0.5, 0.625, 0.75, 0.625, 0.5, 0.625, 0.5, 0.625, 0.75, 0.625, 0.25, 0.625, 0.0, 0.625, 0.0, 0.625, 0.25, 0.625, 0.5, 0.875, 0.5, 0.875, 0.75, 0.625, 0.75, 0.625, 0.75, 0.625, 0.5, 0.625, 0.5, 0.625, 0.75, 0.625, 0.25, 0.625, 0.0, 0.625, 0.0, 0.625, 0.25, 0.625, 1.0, 0.625, 0.75, 0.625, 0.75, 0.625, 1.0, 0.625, 0.5, 0.625, 0.25, 0.625, 0.25, 0.625, 0.5, 0.375, 0.75, 0.625, 0.75, 0.625, 1.0, 0.375, 1.0, 0.375, 0.0, 0.625, 0.0, 0.625, 0.25, 0.375, 0.25, 0.125, 0.5, 0.375, 0.5, 0.375, 0.75, 0.125, 0.75, 0.375, 0.5, 0.625, 0.5, 0.625, 0.75, 0.375, 0.75, 0.375, 0.25, 0.625, 0.25, 0.625, 0.5, 0.375, 0.5, 0.625, 1.0, 0.625, 0.75, 0.625, 0.75, 0.625, 1.0, 0.625, 1.0, 0.625, 0.75, 0.625, 0.75, 0.625, 1.0, 0.625, 0.25, 0.625, 0.0, 0.625, 0.0, 0.625, 0.25, 0.625, 0.75, 0.625, 0.5, 0.625, 0.5, 0.625, 0.75, 0.625, 0.5, 0.625, 0.25, 0.625, 0.25, 0.625, 0.5, 0.625, 0.5, 0.625, 0.25, 0.625, 0.25, 0.625, 0.5, 0.625, 0.75, 0.625, 0.5, 0.625, 0.5, 0.625, 0.75, 0.625, 0.25, 0.625, 0.0, 0.625, 0.0, 0.625, 0.25, 0.625, 0.5, 0.875, 0.5, 0.875, 0.75, 0.625, 0.75, 0.625, 0.75, 0.625, 0.5, 0.625, 0.5, 0.625, 0.75, 0.625, 0.25, 0.625, 0.0, 0.625, 0.0, 0.625, 0.25, 0.625, 1.0, 0.625, 0.75, 0.625, 0.75, 0.625, 1.0, 0.625, 0.5, 0.625, 0.25, 0.625, 0.25, 0.625, 0.5, 0.375, 0.75, 0.625, 0.75, 0.625, 1.0, 0.375, 1.0, 0.375, 0.0, 0.625, 0.0, 0.625, 0.25, 0.375, 0.25, 0.125, 0.5, 0.375, 0.5, 0.375, 0.75, 0.125, 0.75, 0.375, 0.5, 0.625, 0.5, 0.625, 0.75, 0.375, 0.75, 0.375, 0.25, 0.625, 0.25, 0.625, 0.5, 0.375, 0.5, 0.625, 1.0, 0.625, 0.75, 0.625, 0.75, 0.625, 1.0, 0.625, 1.0, 0.625, 0.75, 0.625, 0.75, 0.625, 1.0, 0.625, 0.25, 0.625, 0.0, 0.625, 0.0, 0.625, 0.25, 0.625, 0.75, 0.625, 0.5, 0.625, 0.5, 0.625, 0.75, 0.625, 0.5, 0.625, 0.25, 0.625, 0.25, 0.625, 0.5, 0.625, 0.5, 0.625, 0.25, 0.625, 0.25, 0.625, 0.5, 0.625, 0.75, 0.625, 0.5, 0.625, 0.5, 0.625, 0.75, 0.625, 0.25, 0.625, 0.0, 0.625, 0.0, 0.625, 0.25, 0.625, 0.5, 0.875, 0.5, 0.875, 0.75, 0.625, 0.75, 0.625, 0.75, 0.625, 0.5, 0.625, 0.5, 0.625, 0.75, 0.625, 0.25, 0.625, 0.0, 0.625, 0.0, 0.625, 0.25, 0.625, 1.0, 0.625, 0.75, 0.625, 0.75, 0.625, 1.0, 0.625, 0.5, 0.625, 0.25, 0.625, 0.25, 0.625, 0.5, 0.375, 0.75, 0.625, 0.75, 0.625, 1.0, 0.375, 1.0, 0.375, 0.0, 0.625, 0.0, 0.625, 0.25, 0.375, 0.25, 0.125, 0.5, 0.375, 0.5, 0.375, 0.75, 0.125, 0.75, 0.375, 0.5, 0.625, 0.5, 0.625, 0.75, 0.375, 0.75, 0.375, 0.25, 0.625, 0.25, 0.625, 0.5, 0.375, 0.5, 0.625, 1.0, 0.625, 0.75, 0.625, 0.75, 0.625, 1.0, 0.625, 1.0, 0.625, 0.75, 0.625, 0.75, 0.625, 1.0, 0.625, 0.25, 0.625, 0.0, 0.625, 0.0, 0.625, 0.25, 0.625, 0.75, 0.625, 0.5, 0.625, 0.5, 0.625, 0.75, 0.625, 0.5, 0.625, 0.25, 0.625, 0.25, 0.625, 0.5, 0.625, 0.5, 0.625, 0.25, 0.625, 0.25, 0.625, 0.5, 0.625, 0.75, 0.625, 0.5, 0.625, 0.5, 0.625, 0.75, 0.625, 0.25, 0.625, 0.0, 0.625, 0.0, 0.625, 0.25, 0.625, 0.5, 0.875, 0.5, 0.875, 0.75, 0.625, 0.75, 0.625, 0.75, 0.625, 0.5, 0.625, 0.5, 0.625, 0.75, 0.625, 0.25, 0.625, 0.0, 0.625, 0.0, 0.625, 0.25, 0.625, 1.0, 0.625, 0.75, 0.625, 0.75, 0.625, 1.0, 0.625, 0.5, 0.625, 0.25, 0.625, 0.25, 0.625, 0.5, 0.375, 0.75, 0.625, 0.75, 0.625, 1.0, 0.375, 1.0, 0.375, 0.0, 0.625, 0.0, 0.625, 0.25, 0.375, 0.25, 0.125, 0.5, 0.375, 0.5, 0.375, 0.75, 0.125, 0.75, 0.375, 0.5, 0.625, 0.5, 0.625, 0.75, 0.375, 0.75, 0.375, 0.25, 0.625, 0.25, 0.625, 0.5, 0.375, 0.5, 0.625, 1.0, 0.625, 0.75, 0.625, 0.75, 0.625, 1.0, 0.625, 1.0, 0.625, 0.75, 0.625, 0.75, 0.625, 1.0, 0.625, 0.25, 0.625, 0.0, 0.625, 0.0, 0.625, 0.25, 0.625, 0.75, 0.625, 0.5, 0.625, 0.5, 0.625, 0.75, 0.625, 0.5, 0.625, 0.25, 0.625, 0.25, 0.625, 0.5, 0.625, 0.5, 0.625, 0.25, 0.625, 0.25, 0.625, 0.5, 0.625, 0.75, 0.625, 0.5, 0.625, 0.5, 0.625, 0.75, 0.625, 0.25, 0.625, 0.0, 0.625, 0.0, 0.625, 0.25, 0.625, 0.5, 0.875, 0.5, 0.875, 0.75, 0.625, 0.75, 0.625, 0.75, 0.625, 0.5, 0.625, 0.5, 0.625, 0.75, 0.625, 0.25, 0.625, 0.0, 0.625, 0.0, 0.625, 0.25, 0.625, 1.0, 0.625, 0.75, 0.625, 0.75, 0.625, 1.0, 0.625, 0.5, 0.625, 0.25, 0.625, 0.25, 0.625, 0.5, 0.375, 0.75, 0.625, 0.75, 0.625, 1.0, 0.375, 1.0, 0.375, 0.0, 0.625, 0.0, 0.625, 0.25, 0.375, 0.25, 0.125, 0.5, 0.375, 0.5, 0.375, 0.75, 0.125, 0.75, 0.375, 0.5, 0.625, 0.5, 0.625, 0.75, 0.375, 0.75, 0.375, 0.25, 0.625, 0.25, 0.625, 0.5, 0.375, 0.5, 0.625, 1.0, 0.625, 0.75, 0.625, 0.75, 0.625, 1.0, 0.625, 1.0, 0.625, 0.75, 0.625, 0.75, 0.625, 1.0, 0.625, 0.25, 0.625, 0.0, 0.625, 0.0, 0.625, 0.25, 0.625, 0.75, 0.625, 0.5, 0.625, 0.5, 0.625, 0.75, 0.625, 0.5, 0.625, 0.25, 0.625, 0.25, 0.625, 0.5, 0.625, 0.5, 0.625, 0.25, 0.625, 0.25, 0.625, 0.5, 0.625, 0.75, 0.625, 0.5, 0.625, 0.5, 0.625, 0.75, 0.625, 0.25, 0.625, 0.0, 0.625, 0.0, 0.625, 0.25, 0.625, 0.5, 0.875, 0.5, 0.875, 0.75, 0.625, 0.75, 0.625, 0.75, 0.625, 0.5, 0.625, 0.5, 0.625, 0.75, 0.625, 0.25, 0.625, 0.0, 0.625, 0.0, 0.625, 0.25, 0.625, 1.0, 0.625, 0.75, 0.625, 0.75, 0.625, 1.0, 0.625, 0.5, 0.625, 0.25, 0.625, 0.25, 0.625, 0.5, 0.375, 0.75, 0.625, 0.75, 0.625, 1.0, 0.375, 1.0, 0.375, 0.0, 0.625, 0.0, 0.625, 0.25, 0.375, 0.25, 0.125, 0.5, 0.375, 0.5, 0.375, 0.75, 0.125, 0.75, 0.375, 0.5, 0.625, 0.5, 0.625, 0.75, 0.375, 0.75, 0.375, 0.25, 0.625, 0.25, 0.625, 0.5, 0.375, 0.5, 0.625, 1.0, 0.625, 0.75, 0.625, 0.75, 0.625, 1.0, 0.625, 1.0, 0.625, 0.75, 0.625, 0.75, 0.625, 1.0, 0.625, 0.25, 0.625, 0.0, 0.625, 0.0, 0.625, 0.25, 0.625, 0.75, 0.625, 0.5, 0.625, 0.5, 0.625, 0.75, 0.625, 0.5, 0.625, 0.25, 0.625, 0.25, 0.625, 0.5, 0.625, 0.5, 0.625, 0.25, 0.625, 0.25, 0.625, 0.5, 0.625, 0.75, 0.625, 0.5, 0.625, 0.5, 0.625, 0.75, 0.625, 0.25, 0.625, 0.0, 0.625, 0.0, 0.625, 0.25, 0.625, 0.5, 0.875, 0.5, 0.875, 0.75, 0.625, 0.75, 0.625, 0.75, 0.625, 0.5, 0.625, 0.5, 0.625, 0.75, 0.625, 0.25, 0.625, 0.0, 0.625, 0.0, 0.625, 0.25, 0.625, 1.0, 0.625, 0.75, 0.625, 0.75, 0.625, 1.0, 0.625, 0.5, 0.625, 0.25, 0.625, 0.25, 0.625, 0.5, 0.375, 0.75, 0.625, 0.75, 0.625, 1.0, 0.375, 1.0, 0.375, 0.0, 0.625, 0.0, 0.625, 0.25, 0.375, 0.25, 0.125, 0.5, 0.375, 0.5, 0.375, 0.75, 0.125, 0.75, 0.375, 0.5, 0.625, 0.5, 0.625, 0.75, 0.375, 0.75, 0.375, 0.25, 0.625, 0.25, 0.625, 0.5, 0.375, 0.5, 0.625, 1.0, 0.625, 0.75, 0.625, 0.75, 0.625, 1.0, 0.625, 1.0, 0.625, 0.75, 0.625, 0.75, 0.625, 1.0, 0.625, 0.25, 0.625, 0.0, 0.625, 0.0, 0.625, 0.25, 0.625, 0.75, 0.625, 0.5, 0.625, 0.5, 0.625, 0.75, 0.625, 0.5, 0.625, 0.25, 0.625, 0.25, 0.625, 0.5, 0.625, 0.5, 0.625, 0.25, 0.625, 0.25, 0.625, 0.5, 0.625, 0.75, 0.625, 0.5, 0.625, 0.5, 0.625, 0.75, 0.625, 0.25, 0.625, 0.0, 0.625, 0.0, 0.625, 0.25, 0.625, 0.5, 0.875, 0.5, 0.875, 0.75, 0.625, 0.75, 0.625, 0.75, 0.625, 0.5, 0.625, 0.5, 0.625, 0.75, 0.625, 0.25, 0.625, 0.0, 0.625, 0.0, 0.625, 0.25, 0.625, 1.0, 0.625, 0.75, 0.625, 0.75, 0.625, 1.0, 0.625, 0.5, 0.625, 0.25, 0.625, 0.25, 0.625, 0.5, 0.375, 0.75, 0.625, 0.75, 0.625, 1.0, 0.375, 1.0, 0.375, 0.0, 0.625, 0.0, 0.625, 0.25, 0.375, 0.25, 0.125, 0.5, 0.375, 0.5, 0.375, 0.75, 0.125, 0.75, 0.375, 0.5, 0.625, 0.5, 0.625, 0.75, 0.375, 0.75, 0.375, 0.25, 0.625, 0.25, 0.625, 0.5, 0.375, 0.5, 0.625, 1.0, 0.625, 0.75, 0.625, 0.75, 0.625, 1.0, 0.625, 1.0, 0.625, 0.75, 0.625, 0.75, 0.625, 1.0, 0.625, 0.25, 0.625, 0.0, 0.625, 0.0, 0.625, 0.25, 0.625, 0.75, 0.625, 0.5, 0.625, 0.5, 0.625, 0.75, 0.625, 0.5, 0.625, 0.25, 0.625, 0.25, 0.625, 0.5, 0.625, 0.5, 0.625, 0.25, 0.625, 0.25, 0.625, 0.5, 0.625, 0.75, 0.625, 0.5, 0.625, 0.5, 0.625, 0.75, 0.625, 0.25, 0.625, 0.0, 0.625, 0.0, 0.625, 0.25, 0.625, 0.5, 0.875, 0.5, 0.875, 0.75, 0.625, 0.75, 0.625, 0.75, 0.625, 0.5, 0.625, 0.5, 0.625, 0.75, 0.625, 0.25, 0.625, 0.0, 0.625, 0.0, 0.625, 0.25, 0.625, 1.0, 0.625, 0.75, 0.625, 0.75, 0.625, 1.0, 0.625, 0.5, 0.625, 0.25, 0.625, 0.25, 0.625, 0.5, 0.375, 0.75, 0.625, 0.75, 0.625, 1.0, 0.375, 1.0, 0.375, 0.0, 0.625, 0.0, 0.625, 0.25, 0.375, 0.25, 0.125, 0.5, 0.375, 0.5, 0.375, 0.75, 0.125, 0.75, 0.375, 0.5, 0.625, 0.5, 0.625, 0.75, 0.375, 0.75, 0.375, 0.25, 0.625, 0.25, 0.625, 0.5, 0.375, 0.5, 0.625, 1.0, 0.625, 0.75, 0.625, 0.75, 0.625, 1.0, 0.625, 1.0, 0.625, 0.75, 0.625, 0.75, 0.625, 1.0, 0.625, 0.25, 0.625, 0.0, 0.625, 0.0, 0.625, 0.25, 0.625, 0.75, 0.625, 0.5, 0.625, 0.5, 0.625, 0.75, 0.625, 0.5, 0.625, 0.25, 0.625, 0.25, 0.625, 0.5, 0.625, 0.5, 0.625, 0.25, 0.625, 0.25, 0.625, 0.5, 0.625, 0.75, 0.625, 0.5, 0.625, 0.5, 0.625, 0.75, 0.625, 0.25, 0.625, 0.0, 0.625, 0.0, 0.625, 0.25, 0.625, 0.5, 0.875, 0.5, 0.875, 0.75, 0.625, 0.75, 0.625, 0.75, 0.625, 0.5, 0.625, 0.5, 0.625, 0.75, 0.625, 0.25, 0.625, 0.0, 0.625, 0.0, 0.625, 0.25, 0.625, 1.0, 0.625, 0.75, 0.625, 0.75, 0.625, 1.0, 0.625, 0.5, 0.625, 0.25, 0.625, 0.25, 0.625, 0.5, 0.375, 0.75, 0.625, 0.75, 0.625, 1.0, 0.375, 1.0, 0.375, 0.0, 0.625, 0.0, 0.625, 0.25, 0.375, 0.25, 0.125, 0.5, 0.375, 0.5, 0.375, 0.75, 0.125, 0.75, 0.375, 0.5, 0.625, 0.5, 0.625, 0.75, 0.375, 0.75, 0.375, 0.25, 0.625, 0.25, 0.625, 0.5, 0.375, 0.5, 0.625, 1.0, 0.625, 0.75, 0.625, 0.75, 0.625, 1.0, 0.625, 1.0, 0.625, 0.75, 0.625, 0.75, 0.625, 1.0, 0.625, 0.25, 0.625, 0.0, 0.625, 0.0, 0.625, 0.25, 0.625, 0.75, 0.625, 0.5, 0.625, 0.5, 0.625, 0.75, 0.625, 0.5, 0.625, 0.25, 0.625, 0.25, 0.625, 0.5, 0.625, 0.5, 0.625, 0.25, 0.625, 0.25, 0.625, 0.5, 0.625, 0.75, 0.625, 0.5, 0.625, 0.5, 0.625, 0.75, 0.625, 0.25, 0.625, 0.0, 0.625, 0.0, 0.625, 0.25, 0.625, 0.5, 0.875, 0.5, 0.875, 0.75, 0.625, 0.75, 0.625, 0.75, 0.625, 0.5, 0.625, 0.5, 0.625, 0.75, 0.625, 0.25, 0.625, 0.0, 0.625, 0.0, 0.625, 0.25, 0.625, 1.0, 0.625, 0.75, 0.625, 0.75, 0.625, 1.0, 0.625, 0.5, 0.625, 0.25, 0.625, 0.25, 0.625, 0.5, 0.375, 0.75, 0.625, 0.75, 0.625, 1.0, 0.375, 1.0, 0.375, 0.0, 0.625, 0.0, 0.625, 0.25, 0.375, 0.25, 0.125, 0.5, 0.375, 0.5, 0.375, 0.75, 0.125, 0.75, 0.375, 0.5, 0.625, 0.5, 0.625, 0.75, 0.375, 0.75, 0.375, 0.25, 0.625, 0.25, 0.625, 0.5, 0.375, 0.5, 0.625, 1.0, 0.625, 0.75, 0.625, 0.75, 0.625, 1.0, 0.625, 1.0, 0.625, 0.75, 0.625, 0.75, 0.625, 1.0, 0.625, 0.25, 0.625, 0.0, 0.625, 0.0, 0.625, 0.25, 0.625, 0.75, 0.625, 0.5, 0.625, 0.5, 0.625, 0.75, 0.625, 0.5, 0.625, 0.25, 0.625, 0.25, 0.625, 0.5, 0.625, 0.5, 0.625, 0.25, 0.625, 0.25, 0.625, 0.5, 0.625, 0.75, 0.625, 0.5, 0.625, 0.5, 0.625, 0.75, 0.625, 0.25, 0.625, 0.0, 0.625, 0.0, 0.625, 0.25, 0.625, 0.5, 0.875, 0.5, 0.875, 0.75, 0.625, 0.75, 0.625, 0.75, 0.625, 0.5, 0.625, 0.5, 0.625, 0.75, 0.625, 0.25, 0.625, 0.0, 0.625, 0.0, 0.625, 0.25, 0.625, 1.0, 0.625, 0.75, 0.625, 0.75, 0.625, 1.0, 0.625, 0.5, 0.625, 0.25, 0.625, 0.25, 0.625, 0.5, 0.375, 0.75, 0.625, 0.75, 0.625, 1.0, 0.375, 1.0, 0.375, 0.0, 0.625, 0.0, 0.625, 0.25, 0.375, 0.25, 0.125, 0.5, 0.375, 0.5, 0.375, 0.75, 0.125, 0.75, 0.375, 0.5, 0.625, 0.5, 0.625, 0.75, 0.375, 0.75, 0.375, 0.25, 0.625, 0.25, 0.625, 0.5, 0.375, 0.5, 0.625, 1.0, 0.625, 0.75, 0.625, 0.75, 0.625, 1.0, 0.625, 1.0, 0.625, 0.75, 0.625, 0.75, 0.625, 1.0, 0.625, 0.25, 0.625, 0.0, 0.625, 0.0, 0.625, 0.25, 0.625, 0.75, 0.625, 0.5, 0.625, 0.5, 0.625, 0.75, 0.625, 0.5, 0.625, 0.25, 0.625, 0.25, 0.625, 0.5, 0.625, 0.5, 0.625, 0.25, 0.625, 0.25, 0.625, 0.5, 0.625, 0.75, 0.625, 0.5, 0.625, 0.5, 0.625, 0.75, 0.625, 0.25, 0.625, 0.0, 0.625, 0.0, 0.625, 0.25, 0.625, 0.5, 0.875, 0.5, 0.875, 0.75, 0.625, 0.75, 0.625, 0.75, 0.625, 0.5, 0.625, 0.5, 0.625, 0.75, 0.625, 0.25, 0.625, 0.0, 0.625, 0.0, 0.625, 0.25, 0.625, 1.0, 0.625, 0.75, 0.625, 0.75, 0.625, 1.0, 0.625, 0.5, 0.625, 0.25, 0.625, 0.25, 0.625, 0.5, 0.375, 0.75, 0.625, 0.75, 0.625, 1.0, 0.375, 1.0, 0.375, 0.0, 0.625, 0.0, 0.625, 0.25, 0.375, 0.25, 0.125, 0.5, 0.375, 0.5, 0.375, 0.75, 0.125, 0.75, 0.375, 0.5, 0.625, 0.5, 0.625, 0.75, 0.375, 0.75, 0.375, 0.25, 0.625, 0.25, 0.625, 0.5, 0.375, 0.5, 0.625, 1.0, 0.625, 0.75, 0.625, 0.75, 0.625, 1.0, 0.625, 1.0, 0.625, 0.75, 0.625, 0.75, 0.625, 1.0, 0.625, 0.25, 0.625, 0.0, 0.625, 0.0, 0.625, 0.25, 0.625, 0.75, 0.625, 0.5, 0.625, 0.5, 0.625, 0.75, 0.625, 0.5, 0.625, 0.25, 0.625, 0.25, 0.625, 0.5, 0.625, 0.5, 0.625, 0.25, 0.625, 0.25, 0.625, 0.5, 0.625, 0.75, 0.625, 0.5, 0.625, 0.5, 0.625, 0.75, 0.625, 0.25, 0.625, 0.0, 0.625, 0.0, 0.625, 0.25, 0.625, 0.5, 0.875, 0.5, 0.875, 0.75, 0.625, 0.75, 0.625, 0.75, 0.625, 0.5, 0.625, 0.5, 0.625, 0.75, 0.625, 0.25, 0.625, 0.0, 0.625, 0.0, 0.625, 0.25, 0.625, 1.0, 0.625, 0.75, 0.625, 0.75, 0.625, 1.0, 0.625, 0.5, 0.625, 0.25, 0.625, 0.25, 0.625, 0.5, 0.375, 0.75, 0.625, 0.75, 0.625, 1.0, 0.375, 1.0, 0.375, 0.0, 0.625, 0.0, 0.625, 0.25, 0.375, 0.25, 0.125, 0.5, 0.375, 0.5, 0.375, 0.75, 0.125, 0.75, 0.375, 0.5, 0.625, 0.5, 0.625, 0.75, 0.375, 0.75, 0.375, 0.25, 0.625, 0.25, 0.625, 0.5, 0.375, 0.5, 0.625, 1.0, 0.625, 0.75, 0.625, 0.75, 0.625, 1.0, 0.625, 1.0, 0.625, 0.75, 0.625, 0.75, 0.625, 1.0, 0.625, 0.25, 0.625, 0.0, 0.625, 0.0, 0.625, 0.25, 0.625, 0.75, 0.625, 0.5, 0.625, 0.5, 0.625, 0.75, 0.625, 0.5, 0.625, 0.25, 0.625, 0.25, 0.625, 0.5, 0.625, 0.5, 0.625, 0.25, 0.625, 0.25, 0.625, 0.5, 0.625, 0.75, 0.625, 0.5, 0.625, 0.5, 0.625, 0.75, 0.625, 0.25, 0.625, 0.0, 0.625, 0.0, 0.625, 0.25, 0.625, 0.5, 0.875, 0.5, 0.875, 0.75, 0.625, 0.75, 0.625, 0.75, 0.625, 0.5, 0.625, 0.5, 0.625, 0.75, 0.625, 0.25, 0.625, 0.0, 0.625, 0.0, 0.625, 0.25, 0.625, 1.0, 0.625, 0.75, 0.625, 0.75, 0.625, 1.0])
me_cube_022.materials.append(mat_material)
me_cube_022.use_remesh_preserve_volume = False
me_cube_022.use_remesh_preserve_attributes = False
me_cube_022.use_mirror_vertex_groups = False
me_cube_022.update()

# ---- objects
ob_gras_01 = bpy.data.objects.new('Gras_01', me_cube_022)

# ---- transforms, parenting, visibility, modifiers, constraints
ob_gras_01.location = (5.96e-08, 0.0, 0.0)
ob_gras_01.rotation_euler = (0.0, -0.0, 3.83)
ob_gras_01.scale = (1.079, 1.079, 1.407)
ob_gras_01.lock_rotations_4d = False
ob_gras_01.empty_display_type = 'ARROWS'
ob_gras_01.lineart.crease_threshold = 0.0

# ---- collection membership
col_gras_01.objects.link(ob_gras_01)

# ---- scene / render settings (as saved in the file)
scene.frame_start = 1; scene.frame_end = 250; scene.frame_set(1)
scene.render.engine = 'BLENDER_EEVEE_NEXT'
scene.cycles.use_denoising = False
scene.cycles.samples = 128
scene.cycles.sampling_pattern = 'TABULATED_SOBOL'
scene.cycles.use_adaptive_sampling = False
scene.cycles.use_light_tree = False
scene.view_settings.view_transform = 'Filmic'
bpy.context.view_layer.update()

# ---- added for rendering (the .blend has no active camera and no usable light): camera, sun
cam_auto = bpy.data.cameras.new('AutoCamera')
cam_auto.lens = 50.0
cam_auto.sensor_width = 36.0
cam_auto.clip_end = 1000.0
ob_auto_camera = bpy.data.objects.new('AutoCamera', cam_auto)
scene.collection.objects.link(ob_auto_camera)
ob_auto_camera.location = (32.7099, -39.8567, 37.376)
ob_auto_camera.rotation_euler = (1.09748, -7.21219e-08, 0.694738)
scene.camera = ob_auto_camera
light_auto_sun = bpy.data.lights.new('AutoSun', 'SUN')
light_auto_sun.energy = 3.0
light_auto_sun.angle = 0.0523599
ob_auto_sun = bpy.data.objects.new('AutoSun', light_auto_sun)
scene.collection.objects.link(ob_auto_sun)
ob_auto_sun.rotation_euler = (0.872665, 0.174533, 0.523599)
bpy.context.view_layer.update()
